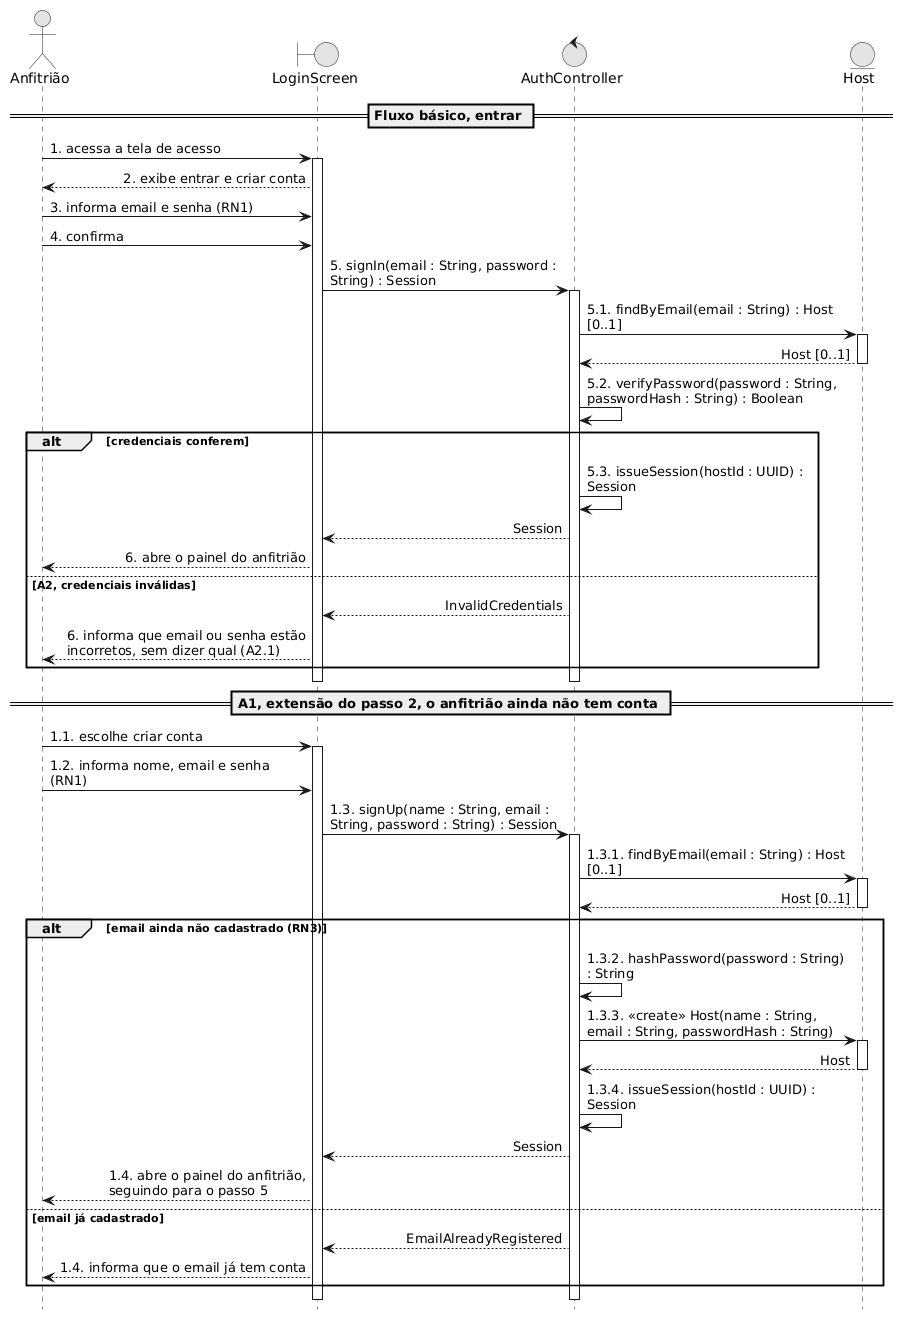

The diagram above was rendered by PlantUML. Its source (embedded in the PNG):
@startuml diagrama-sequencia-uc001
' Fonte do Diagrama de Sequência do UC001, Autenticar anfitrião, da Sprint 3, task #123.
' Gera o PNG sem instalar nada além do Docker, a partir da pasta onde este arquivo está:
'   docker run --rm -v "<caminho>:/data" plantuml/plantuml -tpng /data/diagrama-sequencia-uc001.puml
' No Windows, <caminho> é o caminho absoluto da pasta, por exemplo D:\invite-app\docs\.attachments
' Notação BCE, para o Documento de Realização de Casos de Uso. Não há versão em camadas deste fluxo.
' Boundary é a tela de acesso. Control reúne AuthController e HostService. Entity reúne Host e HostRepository.
' As decisões de senha, sessão e recusa vêm do ADR-0010. Só as chamadas são numeradas, retorno não leva número.
' Identificadores em inglês, conforme o Guia de Estilo. Rótulos de fluxo em português.

skinparam shadowing false
skinparam monochrome true
skinparam sequenceMessageAlign first
skinparam maxMessageSize 260
hide footbox

actor "Anfitrião" as Ator
boundary "LoginScreen" as B
control "AuthController" as C
entity "Host" as E

== Fluxo básico, entrar ==

Ator -> B : 1. acessa a tela de acesso
activate B
B --> Ator : 2. exibe entrar e criar conta
Ator -> B : 3. informa email e senha (RN1)
Ator -> B : 4. confirma

B -> C : 5. signIn(email : String, password : String) : Session
activate C

C -> E : 5.1. findByEmail(email : String) : Host [0..1]
activate E
E --> C : Host [0..1]
deactivate E

C -> C : 5.2. verifyPassword(password : String, passwordHash : String) : Boolean

alt credenciais conferem

  C -> C : 5.3. issueSession(hostId : UUID) : Session
  C --> B : Session
  B --> Ator : 6. abre o painel do anfitrião

else A2, credenciais inválidas

  C --> B : InvalidCredentials
  B --> Ator : 6. informa que email ou senha estão incorretos, sem dizer qual (A2.1)

end

deactivate C
deactivate B

== A1, extensão do passo 2, o anfitrião ainda não tem conta ==

Ator -> B : 1.1. escolhe criar conta
activate B
Ator -> B : 1.2. informa nome, email e senha (RN1)

B -> C : 1.3. signUp(name : String, email : String, password : String) : Session
activate C

C -> E : 1.3.1. findByEmail(email : String) : Host [0..1]
activate E
E --> C : Host [0..1]
deactivate E

alt email ainda não cadastrado (RN3)

  C -> C : 1.3.2. hashPassword(password : String) : String
  C -> E : 1.3.3. «create» Host(name : String, email : String, passwordHash : String)
  activate E
  E --> C : Host
  deactivate E
  C -> C : 1.3.4. issueSession(hostId : UUID) : Session
  C --> B : Session
  B --> Ator : 1.4. abre o painel do anfitrião, seguindo para o passo 5

else email já cadastrado

  C --> B : EmailAlreadyRegistered
  B --> Ator : 1.4. informa que o email já tem conta

end

deactivate C
deactivate B

@enduml